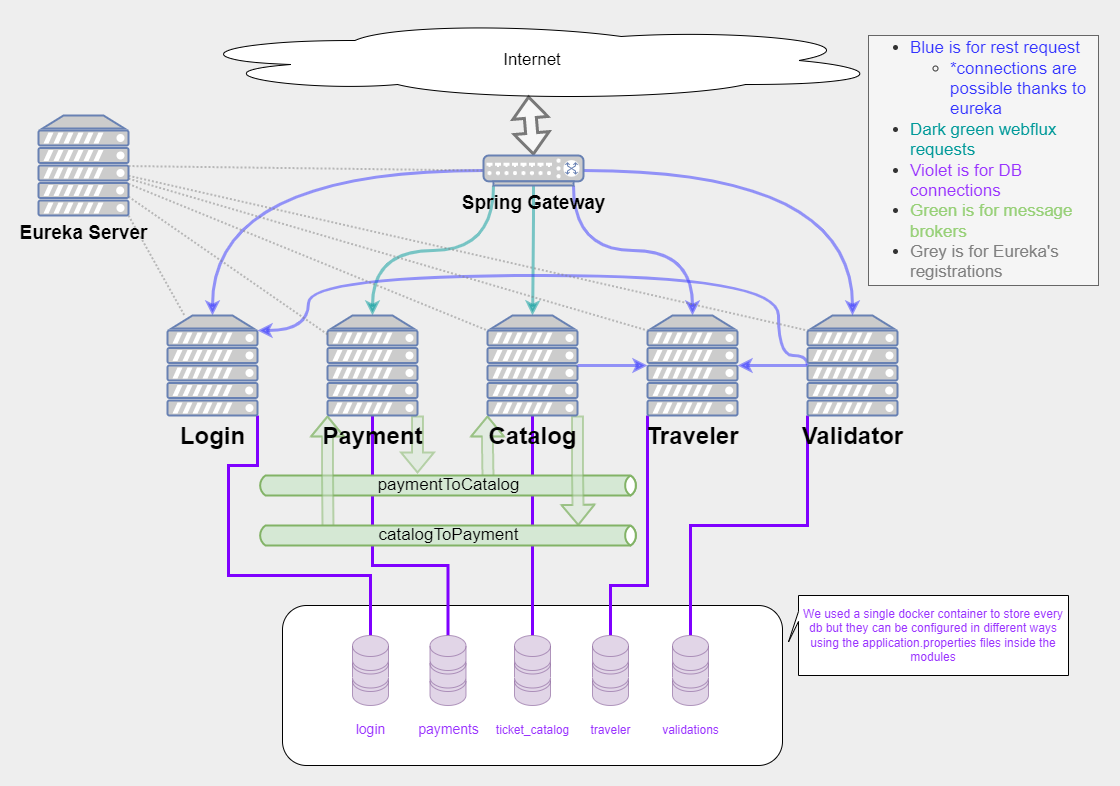

The diagram above was exported from draw.io. Its source (the exported page's mxGraphModel, read from the mxfile embedded in the PNG):
<mxGraphModel dx="1500" dy="4965" grid="1" gridSize="10" guides="1" tooltips="1" connect="1" arrows="1" fold="1" page="1" pageScale="1" pageWidth="1169" pageHeight="827" background="#EEEEEE" math="0" shadow="0">
  <root>
    <mxCell id="0" />
    <mxCell id="1" parent="0" />
    <mxCell id="WCpxCiv-xNlAH2C0h-cI-17" value="" style="rounded=1;whiteSpace=wrap;html=1;fontSize=24;fontColor=#1A1A1A;" parent="1" vertex="1">
      <mxGeometry x="334" y="-3550" width="500" height="160" as="geometry" />
    </mxCell>
    <mxCell id="WvzeP_YaC2JVgm6j9rDF-20" style="edgeStyle=orthogonalEdgeStyle;rounded=0;orthogonalLoop=1;jettySize=auto;html=1;strokeColor=#7F00FF;strokeWidth=3;fontSize=19;fontColor=#808080;endArrow=none;endFill=0;" parent="1" source="WvzeP_YaC2JVgm6j9rDF-19" target="WCpxCiv-xNlAH2C0h-cI-8" edge="1">
      <mxGeometry relative="1" as="geometry">
        <Array as="points">
          <mxPoint x="500" y="-3590" />
          <mxPoint x="424" y="-3590" />
        </Array>
      </mxGeometry>
    </mxCell>
    <mxCell id="WCpxCiv-xNlAH2C0h-cI-52" style="edgeStyle=orthogonalEdgeStyle;curved=1;rounded=0;orthogonalLoop=1;jettySize=auto;html=1;exitX=0;exitY=0.5;exitDx=0;exitDy=0;exitPerimeter=0;entryX=0.5;entryY=0;entryDx=0;entryDy=0;entryPerimeter=0;strokeColor=#3333FF;strokeWidth=3;fontSize=17;fontColor=#000000;startArrow=none;startFill=0;endArrow=classic;endFill=1;fillColor=default;opacity=50;elbow=vertical;" parent="1" source="WvzeP_YaC2JVgm6j9rDF-9" target="WCpxCiv-xNlAH2C0h-cI-7" edge="1">
      <mxGeometry relative="1" as="geometry" />
    </mxCell>
    <mxCell id="WCpxCiv-xNlAH2C0h-cI-57" style="edgeStyle=orthogonalEdgeStyle;curved=1;rounded=0;orthogonalLoop=1;jettySize=auto;html=1;exitX=0.5;exitY=1;exitDx=0;exitDy=0;exitPerimeter=0;entryX=0.5;entryY=0;entryDx=0;entryDy=0;entryPerimeter=0;strokeColor=#009999;strokeWidth=3;fontSize=17;fontColor=#000000;startArrow=none;startFill=0;endArrow=classic;endFill=1;fillColor=default;opacity=50;elbow=vertical;" parent="1" source="WvzeP_YaC2JVgm6j9rDF-9" target="WCpxCiv-xNlAH2C0h-cI-9" edge="1">
      <mxGeometry relative="1" as="geometry" />
    </mxCell>
    <mxCell id="WCpxCiv-xNlAH2C0h-cI-58" style="edgeStyle=orthogonalEdgeStyle;curved=1;rounded=0;orthogonalLoop=1;jettySize=auto;html=1;exitX=0.9;exitY=1;exitDx=0;exitDy=0;exitPerimeter=0;entryX=0.5;entryY=0;entryDx=0;entryDy=0;entryPerimeter=0;strokeColor=#3333FF;strokeWidth=3;fontSize=17;fontColor=#000000;startArrow=none;startFill=0;endArrow=classic;endFill=1;fillColor=default;opacity=50;elbow=vertical;" parent="1" source="WvzeP_YaC2JVgm6j9rDF-9" target="WCpxCiv-xNlAH2C0h-cI-10" edge="1">
      <mxGeometry relative="1" as="geometry" />
    </mxCell>
    <mxCell id="WCpxCiv-xNlAH2C0h-cI-18" style="edgeStyle=orthogonalEdgeStyle;rounded=0;orthogonalLoop=1;jettySize=auto;html=1;exitX=1;exitY=1;exitDx=0;exitDy=0;exitPerimeter=0;entryX=0.5;entryY=0;entryDx=0;entryDy=0;entryPerimeter=0;fontSize=24;fontColor=#1A1A1A;strokeColor=#7F00FF;endArrow=none;endFill=0;strokeWidth=3;" parent="1" source="WCpxCiv-xNlAH2C0h-cI-7" target="WCpxCiv-xNlAH2C0h-cI-12" edge="1">
      <mxGeometry relative="1" as="geometry">
        <Array as="points">
          <mxPoint x="309" y="-3690" />
          <mxPoint x="280" y="-3690" />
          <mxPoint x="280" y="-3580" />
          <mxPoint x="422" y="-3580" />
        </Array>
      </mxGeometry>
    </mxCell>
    <mxCell id="WCpxCiv-xNlAH2C0h-cI-46" style="edgeStyle=orthogonalEdgeStyle;shape=flexArrow;rounded=0;orthogonalLoop=1;jettySize=auto;html=1;exitX=1;exitY=1;exitDx=0;exitDy=0;exitPerimeter=0;strokeWidth=2;fontSize=17;fontColor=#000000;strokeColor=#82b366;opacity=50;startArrow=none;fillColor=#d5e8d4;startFill=0;entryX=0.42;entryY=-0.1;entryDx=0;entryDy=0;entryPerimeter=0;" parent="1" source="WCpxCiv-xNlAH2C0h-cI-8" target="WCpxCiv-xNlAH2C0h-cI-35" edge="1">
      <mxGeometry relative="1" as="geometry">
        <mxPoint x="467" y="-3690" as="targetPoint" />
      </mxGeometry>
    </mxCell>
    <mxCell id="WCpxCiv-xNlAH2C0h-cI-62" style="edgeStyle=orthogonalEdgeStyle;curved=1;rounded=0;orthogonalLoop=1;jettySize=auto;html=1;exitX=0.5;exitY=0;exitDx=0;exitDy=0;exitPerimeter=0;entryX=0.1;entryY=1;entryDx=0;entryDy=0;entryPerimeter=0;strokeColor=#009999;strokeWidth=3;fontSize=17;fontColor=#000000;startArrow=classic;startFill=1;endArrow=none;endFill=0;fillColor=default;opacity=50;elbow=vertical;" parent="1" source="WCpxCiv-xNlAH2C0h-cI-8" target="WvzeP_YaC2JVgm6j9rDF-9" edge="1">
      <mxGeometry relative="1" as="geometry" />
    </mxCell>
    <mxCell id="WCpxCiv-xNlAH2C0h-cI-20" style="edgeStyle=orthogonalEdgeStyle;rounded=0;orthogonalLoop=1;jettySize=auto;html=1;exitX=0.5;exitY=1;exitDx=0;exitDy=0;exitPerimeter=0;entryX=0.5;entryY=0;entryDx=0;entryDy=0;entryPerimeter=0;fontSize=24;fontColor=#1A1A1A;strokeColor=#7F00FF;endArrow=none;endFill=0;strokeWidth=3;" parent="1" source="WCpxCiv-xNlAH2C0h-cI-9" target="WCpxCiv-xNlAH2C0h-cI-15" edge="1">
      <mxGeometry relative="1" as="geometry">
        <Array as="points">
          <mxPoint x="584" y="-3650" />
          <mxPoint x="584" y="-3650" />
        </Array>
      </mxGeometry>
    </mxCell>
    <mxCell id="WCpxCiv-xNlAH2C0h-cI-47" style="edgeStyle=orthogonalEdgeStyle;shape=flexArrow;rounded=0;orthogonalLoop=1;jettySize=auto;html=1;exitX=0;exitY=1;exitDx=0;exitDy=0;exitPerimeter=0;entryX=0.605;entryY=0.1;entryDx=0;entryDy=0;entryPerimeter=0;strokeColor=#82b366;strokeWidth=2;fontSize=17;fontColor=#000000;startArrow=block;startFill=0;fillColor=#d5e8d4;opacity=50;endArrow=none;endFill=0;" parent="1" source="WCpxCiv-xNlAH2C0h-cI-9" target="WCpxCiv-xNlAH2C0h-cI-35" edge="1">
      <mxGeometry relative="1" as="geometry" />
    </mxCell>
    <mxCell id="WCpxCiv-xNlAH2C0h-cI-22" style="edgeStyle=orthogonalEdgeStyle;rounded=0;orthogonalLoop=1;jettySize=auto;html=1;exitX=0;exitY=1;exitDx=0;exitDy=0;exitPerimeter=0;entryX=0.5;entryY=0;entryDx=0;entryDy=0;entryPerimeter=0;fontSize=24;fontColor=#1A1A1A;strokeColor=#7F00FF;endArrow=none;endFill=0;strokeWidth=3;" parent="1" source="WCpxCiv-xNlAH2C0h-cI-10" target="WCpxCiv-xNlAH2C0h-cI-14" edge="1">
      <mxGeometry relative="1" as="geometry">
        <Array as="points">
          <mxPoint x="699" y="-3570" />
          <mxPoint x="662" y="-3570" />
        </Array>
      </mxGeometry>
    </mxCell>
    <mxCell id="WCpxCiv-xNlAH2C0h-cI-23" style="edgeStyle=orthogonalEdgeStyle;rounded=0;orthogonalLoop=1;jettySize=auto;html=1;exitX=0;exitY=1;exitDx=0;exitDy=0;exitPerimeter=0;fontSize=24;fontColor=#1A1A1A;strokeColor=#7F00FF;endArrow=none;endFill=0;strokeWidth=3;" parent="1" source="WCpxCiv-xNlAH2C0h-cI-11" target="WCpxCiv-xNlAH2C0h-cI-13" edge="1">
      <mxGeometry relative="1" as="geometry" />
    </mxCell>
    <mxCell id="WCpxCiv-xNlAH2C0h-cI-60" style="edgeStyle=orthogonalEdgeStyle;curved=1;rounded=0;orthogonalLoop=1;jettySize=auto;html=1;exitX=0;exitY=0.5;exitDx=0;exitDy=0;exitPerimeter=0;entryX=1;entryY=0.15;entryDx=0;entryDy=0;entryPerimeter=0;strokeColor=#3333FF;strokeWidth=3;fontSize=17;fontColor=#000000;startArrow=none;startFill=0;endArrow=classic;endFill=1;fillColor=default;opacity=50;elbow=vertical;" parent="1" source="WCpxCiv-xNlAH2C0h-cI-11" target="WCpxCiv-xNlAH2C0h-cI-7" edge="1">
      <mxGeometry relative="1" as="geometry">
        <Array as="points">
          <mxPoint x="859" y="-3800" />
          <mxPoint x="830" y="-3800" />
          <mxPoint x="830" y="-3880" />
          <mxPoint x="360" y="-3880" />
          <mxPoint x="360" y="-3825" />
        </Array>
      </mxGeometry>
    </mxCell>
    <mxCell id="WCpxCiv-xNlAH2C0h-cI-12" value="&lt;font color=&quot;#9933ff&quot;&gt;&lt;span style=&quot;font-size: 14px;&quot;&gt;login&lt;/span&gt;&lt;/font&gt;" style="verticalAlign=top;verticalLabelPosition=bottom;labelPosition=center;align=center;html=1;outlineConnect=0;fillColor=#e1d5e7;strokeColor=#9673a6;gradientDirection=north;strokeWidth=2;shape=mxgraph.networks.storage;fontSize=24;" parent="1" vertex="1">
      <mxGeometry x="404" y="-3520" width="36" height="70" as="geometry" />
    </mxCell>
    <mxCell id="WCpxCiv-xNlAH2C0h-cI-13" value="&lt;font color=&quot;#9933ff&quot; style=&quot;font-size: 12px;&quot;&gt;validations&lt;/font&gt;" style="verticalAlign=top;verticalLabelPosition=bottom;labelPosition=center;align=center;html=1;outlineConnect=0;fillColor=#e1d5e7;strokeColor=#9673a6;gradientDirection=north;strokeWidth=2;shape=mxgraph.networks.storage;fontSize=24;" parent="1" vertex="1">
      <mxGeometry x="724" y="-3520" width="36" height="70" as="geometry" />
    </mxCell>
    <mxCell id="WCpxCiv-xNlAH2C0h-cI-14" value="&lt;font color=&quot;#9933ff&quot; style=&quot;font-size: 12px;&quot;&gt;traveler&lt;/font&gt;" style="verticalAlign=top;verticalLabelPosition=bottom;labelPosition=center;align=center;html=1;outlineConnect=0;fillColor=#e1d5e7;strokeColor=#9673a6;gradientDirection=north;strokeWidth=2;shape=mxgraph.networks.storage;fontSize=24;" parent="1" vertex="1">
      <mxGeometry x="644" y="-3520" width="36" height="70" as="geometry" />
    </mxCell>
    <mxCell id="WCpxCiv-xNlAH2C0h-cI-15" value="&lt;font color=&quot;#9933ff&quot; style=&quot;font-size: 12px;&quot;&gt;ticket_catalog&lt;/font&gt;" style="verticalAlign=top;verticalLabelPosition=bottom;labelPosition=center;align=center;html=1;outlineConnect=0;fillColor=#e1d5e7;strokeColor=#9673a6;gradientDirection=north;strokeWidth=2;shape=mxgraph.networks.storage;fontSize=24;" parent="1" vertex="1">
      <mxGeometry x="566" y="-3520" width="36" height="70" as="geometry" />
    </mxCell>
    <mxCell id="WCpxCiv-xNlAH2C0h-cI-35" value="&lt;font color=&quot;#000000&quot;&gt;paymentToCatalog&lt;/font&gt;" style="html=1;fillColor=#d5e8d4;strokeColor=#82b366;gradientDirection=north;strokeWidth=2;shape=mxgraph.networks.bus;gradientColor=none;gradientDirection=north;perimeter=backbonePerimeter;backboneSize=20;fontSize=17;" parent="1" vertex="1">
      <mxGeometry x="309" y="-3680" width="381" height="20" as="geometry" />
    </mxCell>
    <mxCell id="WCpxCiv-xNlAH2C0h-cI-48" style="edgeStyle=orthogonalEdgeStyle;shape=flexArrow;rounded=0;orthogonalLoop=1;jettySize=auto;html=1;exitX=0;exitY=1;exitDx=0;exitDy=0;exitPerimeter=0;entryX=0.185;entryY=0.183;entryDx=0;entryDy=0;entryPerimeter=0;strokeWidth=2;fontSize=17;fontColor=#000000;strokeColor=#82b366;opacity=50;startArrow=block;fillColor=#d5e8d4;startFill=0;endArrow=none;endFill=0;" parent="1" source="WCpxCiv-xNlAH2C0h-cI-8" target="WCpxCiv-xNlAH2C0h-cI-50" edge="1">
      <mxGeometry relative="1" as="geometry">
        <mxPoint x="424" y="-3690" as="sourcePoint" />
      </mxGeometry>
    </mxCell>
    <mxCell id="WCpxCiv-xNlAH2C0h-cI-49" style="edgeStyle=orthogonalEdgeStyle;shape=flexArrow;rounded=0;orthogonalLoop=1;jettySize=auto;html=1;exitX=1;exitY=1;exitDx=0;exitDy=0;exitPerimeter=0;entryX=0.842;entryY=0.017;entryDx=0;entryDy=0;entryPerimeter=0;strokeColor=#82b366;strokeWidth=2;fontSize=17;fontColor=#000000;startArrow=none;startFill=0;fillColor=#d5e8d4;opacity=50;endArrow=block;endFill=0;" parent="1" source="WCpxCiv-xNlAH2C0h-cI-9" target="WCpxCiv-xNlAH2C0h-cI-50" edge="1">
      <mxGeometry relative="1" as="geometry">
        <mxPoint x="584" y="-3690" as="sourcePoint" />
      </mxGeometry>
    </mxCell>
    <mxCell id="WCpxCiv-xNlAH2C0h-cI-50" value="&lt;font color=&quot;#000000&quot;&gt;catalogToPayment&lt;/font&gt;" style="html=1;fillColor=#d5e8d4;strokeColor=#82b366;gradientDirection=north;strokeWidth=2;shape=mxgraph.networks.bus;gradientColor=none;gradientDirection=north;perimeter=backbonePerimeter;backboneSize=20;fontSize=17;" parent="1" vertex="1">
      <mxGeometry x="309" y="-3630" width="381" height="20" as="geometry" />
    </mxCell>
    <mxCell id="WCpxCiv-xNlAH2C0h-cI-53" value="Internet" style="ellipse;shape=cloud;whiteSpace=wrap;html=1;fontSize=17;fontColor=#000000;" parent="1" vertex="1">
      <mxGeometry x="229" y="-4135" width="710" height="80" as="geometry" />
    </mxCell>
    <mxCell id="WCpxCiv-xNlAH2C0h-cI-56" value="" style="shape=flexArrow;endArrow=classic;startArrow=classic;html=1;rounded=0;strokeColor=default;strokeWidth=3;fontSize=17;fontColor=#000000;fillColor=default;opacity=50;curved=1;elbow=vertical;exitX=0.5;exitY=0;exitDx=0;exitDy=0;exitPerimeter=0;" parent="1" source="WvzeP_YaC2JVgm6j9rDF-9" edge="1">
      <mxGeometry width="100" height="100" relative="1" as="geometry">
        <mxPoint x="430" y="-3830" as="sourcePoint" />
        <mxPoint x="580" y="-4060" as="targetPoint" />
      </mxGeometry>
    </mxCell>
    <mxCell id="WCpxCiv-xNlAH2C0h-cI-61" value="&lt;ul&gt;&lt;li&gt;&lt;font color=&quot;#3333ff&quot;&gt;Blue is for rest request&lt;/font&gt;&lt;/li&gt;&lt;ul&gt;&lt;li&gt;&lt;font color=&quot;#3333ff&quot;&gt;*connections are possible thanks to eureka&lt;/font&gt;&lt;/li&gt;&lt;/ul&gt;&lt;li&gt;&lt;font color=&quot;#009999&quot;&gt;Dark green webflux requests&lt;/font&gt;&lt;/li&gt;&lt;li&gt;&lt;font color=&quot;#9933ff&quot;&gt;Violet is for DB connections&lt;/font&gt;&lt;/li&gt;&lt;li&gt;&lt;font color=&quot;#97d077&quot;&gt;Green is for message brokers&lt;/font&gt;&lt;/li&gt;&lt;li&gt;&lt;font color=&quot;#808080&quot;&gt;Grey is for Eureka's registrations&lt;/font&gt;&lt;/li&gt;&lt;/ul&gt;" style="rounded=0;whiteSpace=wrap;html=1;fontSize=17;fillColor=#f5f5f5;fontColor=#333333;strokeColor=#666666;align=left;" parent="1" vertex="1">
      <mxGeometry x="920" y="-4120" width="230" height="250" as="geometry" />
    </mxCell>
    <mxCell id="NNkhlnxrnb8my8Vmk5A8-2" value="We used a single docker container to store every db but they can be configured in different ways using the application.properties files inside the modules" style="shape=callout;whiteSpace=wrap;html=1;perimeter=calloutPerimeter;fontColor=#9933FF;size=10;position=0.2;position2=0.58;direction=south;base=10;" parent="1" vertex="1">
      <mxGeometry x="840" y="-3560" width="280" height="80" as="geometry" />
    </mxCell>
    <mxCell id="WCpxCiv-xNlAH2C0h-cI-7" value="&lt;font color=&quot;#000000&quot;&gt;&lt;b&gt;Login&lt;/b&gt;&lt;/font&gt;" style="fontColor=#0066CC;verticalAlign=top;verticalLabelPosition=bottom;labelPosition=center;align=center;html=1;outlineConnect=0;fillColor=#CCCCCC;strokeColor=#6881B3;gradientColor=none;gradientDirection=north;strokeWidth=2;shape=mxgraph.networks.server;fontSize=24;" parent="1" vertex="1">
      <mxGeometry x="219" y="-3840" width="90" height="100" as="geometry" />
    </mxCell>
    <mxCell id="WCpxCiv-xNlAH2C0h-cI-8" value="&lt;font color=&quot;#000000&quot;&gt;&lt;b&gt;Payment&lt;/b&gt;&lt;/font&gt;" style="fontColor=#0066CC;verticalAlign=top;verticalLabelPosition=bottom;labelPosition=center;align=center;html=1;outlineConnect=0;fillColor=#CCCCCC;strokeColor=#6881B3;gradientColor=none;gradientDirection=north;strokeWidth=2;shape=mxgraph.networks.server;fontSize=24;" parent="1" vertex="1">
      <mxGeometry x="379" y="-3840" width="90" height="100" as="geometry" />
    </mxCell>
    <mxCell id="WCpxCiv-xNlAH2C0h-cI-9" value="&lt;font color=&quot;#000000&quot;&gt;&lt;b&gt;Catalog&lt;/b&gt;&lt;/font&gt;" style="fontColor=#0066CC;verticalAlign=top;verticalLabelPosition=bottom;labelPosition=center;align=center;html=1;outlineConnect=0;fillColor=#CCCCCC;strokeColor=#6881B3;gradientColor=none;gradientDirection=north;strokeWidth=2;shape=mxgraph.networks.server;fontSize=24;" parent="1" vertex="1">
      <mxGeometry x="539" y="-3840" width="90" height="100" as="geometry" />
    </mxCell>
    <mxCell id="WvzeP_YaC2JVgm6j9rDF-22" style="edgeStyle=orthogonalEdgeStyle;rounded=0;orthogonalLoop=1;jettySize=auto;html=1;exitX=0;exitY=0.5;exitDx=0;exitDy=0;exitPerimeter=0;entryX=1;entryY=0.5;entryDx=0;entryDy=0;entryPerimeter=0;strokeColor=#3333FF;strokeWidth=3;fontSize=19;fontColor=#808080;endArrow=none;endFill=0;opacity=50;startArrow=classic;startFill=1;" parent="1" source="WCpxCiv-xNlAH2C0h-cI-10" target="WCpxCiv-xNlAH2C0h-cI-9" edge="1">
      <mxGeometry relative="1" as="geometry" />
    </mxCell>
    <mxCell id="WCpxCiv-xNlAH2C0h-cI-10" value="&lt;font color=&quot;#000000&quot;&gt;&lt;b&gt;Traveler&lt;/b&gt;&lt;/font&gt;" style="fontColor=#0066CC;verticalAlign=top;verticalLabelPosition=bottom;labelPosition=center;align=center;html=1;outlineConnect=0;fillColor=#CCCCCC;strokeColor=#6881B3;gradientColor=none;gradientDirection=north;strokeWidth=2;shape=mxgraph.networks.server;fontSize=24;" parent="1" vertex="1">
      <mxGeometry x="699" y="-3840" width="90" height="100" as="geometry" />
    </mxCell>
    <mxCell id="WvzeP_YaC2JVgm6j9rDF-2" style="edgeStyle=orthogonalEdgeStyle;rounded=0;orthogonalLoop=1;jettySize=auto;html=1;exitX=0;exitY=0.5;exitDx=0;exitDy=0;exitPerimeter=0;curved=1;strokeColor=#3333FF;strokeWidth=3;opacity=50;" parent="1" source="WCpxCiv-xNlAH2C0h-cI-11" target="WCpxCiv-xNlAH2C0h-cI-10" edge="1">
      <mxGeometry relative="1" as="geometry">
        <Array as="points">
          <mxPoint x="820" y="-3790" />
          <mxPoint x="820" y="-3790" />
        </Array>
      </mxGeometry>
    </mxCell>
    <mxCell id="WCpxCiv-xNlAH2C0h-cI-11" value="&lt;font color=&quot;#000000&quot;&gt;&lt;b&gt;Validator&lt;/b&gt;&lt;/font&gt;" style="fontColor=#0066CC;verticalAlign=top;verticalLabelPosition=bottom;labelPosition=center;align=center;html=1;outlineConnect=0;fillColor=#CCCCCC;strokeColor=#6881B3;gradientColor=none;gradientDirection=north;strokeWidth=2;shape=mxgraph.networks.server;fontSize=24;" parent="1" vertex="1">
      <mxGeometry x="859" y="-3840" width="90" height="100" as="geometry" />
    </mxCell>
    <mxCell id="WvzeP_YaC2JVgm6j9rDF-11" style="edgeStyle=orthogonalEdgeStyle;curved=1;rounded=0;orthogonalLoop=1;jettySize=auto;html=1;exitX=1;exitY=0.5;exitDx=0;exitDy=0;exitPerimeter=0;strokeColor=#3333FF;strokeWidth=3;fontSize=19;fontColor=#000000;opacity=50;" parent="1" source="WvzeP_YaC2JVgm6j9rDF-9" target="WCpxCiv-xNlAH2C0h-cI-11" edge="1">
      <mxGeometry relative="1" as="geometry" />
    </mxCell>
    <mxCell id="WvzeP_YaC2JVgm6j9rDF-9" value="&lt;b&gt;&lt;font color=&quot;#000000&quot;&gt;Spring Gateway&lt;/font&gt;&lt;/b&gt;" style="fontColor=#0066CC;verticalAlign=top;verticalLabelPosition=bottom;labelPosition=center;align=center;html=1;outlineConnect=0;fillColor=#CCCCCC;strokeColor=#6881B3;gradientColor=none;gradientDirection=north;strokeWidth=2;shape=mxgraph.networks.switch;fontSize=19;" parent="1" vertex="1">
      <mxGeometry x="535" y="-4000" width="100" height="30" as="geometry" />
    </mxCell>
    <mxCell id="WvzeP_YaC2JVgm6j9rDF-13" style="rounded=0;orthogonalLoop=1;jettySize=auto;html=1;strokeColor=#808080;strokeWidth=2;fontSize=19;fontColor=#000000;opacity=50;exitX=1;exitY=1;exitDx=0;exitDy=0;exitPerimeter=0;dashed=1;dashPattern=1 1;endArrow=none;endFill=0;" parent="1" source="WvzeP_YaC2JVgm6j9rDF-12" target="WCpxCiv-xNlAH2C0h-cI-7" edge="1">
      <mxGeometry relative="1" as="geometry" />
    </mxCell>
    <mxCell id="WvzeP_YaC2JVgm6j9rDF-14" style="edgeStyle=none;rounded=0;orthogonalLoop=1;jettySize=auto;html=1;dashed=1;dashPattern=1 1;strokeColor=#808080;strokeWidth=2;fontSize=19;fontColor=#000000;endArrow=none;endFill=0;opacity=50;" parent="1" source="WvzeP_YaC2JVgm6j9rDF-12" target="WCpxCiv-xNlAH2C0h-cI-8" edge="1">
      <mxGeometry relative="1" as="geometry" />
    </mxCell>
    <mxCell id="WvzeP_YaC2JVgm6j9rDF-15" style="edgeStyle=none;rounded=0;orthogonalLoop=1;jettySize=auto;html=1;dashed=1;dashPattern=1 1;strokeColor=#808080;strokeWidth=2;fontSize=19;fontColor=#000000;endArrow=none;endFill=0;opacity=50;entryX=0;entryY=0.15;entryDx=0;entryDy=0;entryPerimeter=0;" parent="1" source="WvzeP_YaC2JVgm6j9rDF-12" target="WCpxCiv-xNlAH2C0h-cI-9" edge="1">
      <mxGeometry relative="1" as="geometry" />
    </mxCell>
    <mxCell id="WvzeP_YaC2JVgm6j9rDF-16" style="edgeStyle=none;rounded=0;orthogonalLoop=1;jettySize=auto;html=1;dashed=1;dashPattern=1 1;strokeColor=#808080;strokeWidth=2;fontSize=19;fontColor=#000000;endArrow=none;endFill=0;opacity=50;entryX=0;entryY=0.15;entryDx=0;entryDy=0;entryPerimeter=0;" parent="1" source="WvzeP_YaC2JVgm6j9rDF-12" target="WCpxCiv-xNlAH2C0h-cI-10" edge="1">
      <mxGeometry relative="1" as="geometry" />
    </mxCell>
    <mxCell id="WvzeP_YaC2JVgm6j9rDF-17" style="edgeStyle=none;rounded=0;orthogonalLoop=1;jettySize=auto;html=1;dashed=1;dashPattern=1 1;strokeColor=#808080;strokeWidth=2;fontSize=19;fontColor=#000000;endArrow=none;endFill=0;opacity=50;entryX=0;entryY=0.15;entryDx=0;entryDy=0;entryPerimeter=0;" parent="1" source="WvzeP_YaC2JVgm6j9rDF-12" target="WCpxCiv-xNlAH2C0h-cI-11" edge="1">
      <mxGeometry relative="1" as="geometry" />
    </mxCell>
    <mxCell id="WvzeP_YaC2JVgm6j9rDF-18" style="edgeStyle=none;rounded=0;orthogonalLoop=1;jettySize=auto;html=1;entryX=0;entryY=0.5;entryDx=0;entryDy=0;entryPerimeter=0;dashed=1;dashPattern=1 1;strokeColor=#808080;strokeWidth=2;fontSize=19;fontColor=#000000;endArrow=none;endFill=0;opacity=50;" parent="1" source="WvzeP_YaC2JVgm6j9rDF-12" target="WvzeP_YaC2JVgm6j9rDF-9" edge="1">
      <mxGeometry relative="1" as="geometry" />
    </mxCell>
    <mxCell id="WvzeP_YaC2JVgm6j9rDF-12" value="&lt;font color=&quot;#000000&quot;&gt;&lt;b&gt;Eureka Server&lt;/b&gt;&lt;/font&gt;" style="fontColor=#0066CC;verticalAlign=top;verticalLabelPosition=bottom;labelPosition=center;align=center;html=1;outlineConnect=0;fillColor=#CCCCCC;strokeColor=#6881B3;gradientColor=none;gradientDirection=north;strokeWidth=2;shape=mxgraph.networks.server;fontSize=19;" parent="1" vertex="1">
      <mxGeometry x="90" y="-4040" width="90" height="100" as="geometry" />
    </mxCell>
    <mxCell id="WvzeP_YaC2JVgm6j9rDF-19" value="&lt;font color=&quot;#9933ff&quot;&gt;&lt;span style=&quot;font-size: 14px;&quot;&gt;payments&lt;/span&gt;&lt;/font&gt;" style="verticalAlign=top;verticalLabelPosition=bottom;labelPosition=center;align=center;html=1;outlineConnect=0;fillColor=#e1d5e7;strokeColor=#9673a6;gradientDirection=north;strokeWidth=2;shape=mxgraph.networks.storage;fontSize=24;" parent="1" vertex="1">
      <mxGeometry x="481.5" y="-3520" width="36" height="70" as="geometry" />
    </mxCell>
  </root>
</mxGraphModel>